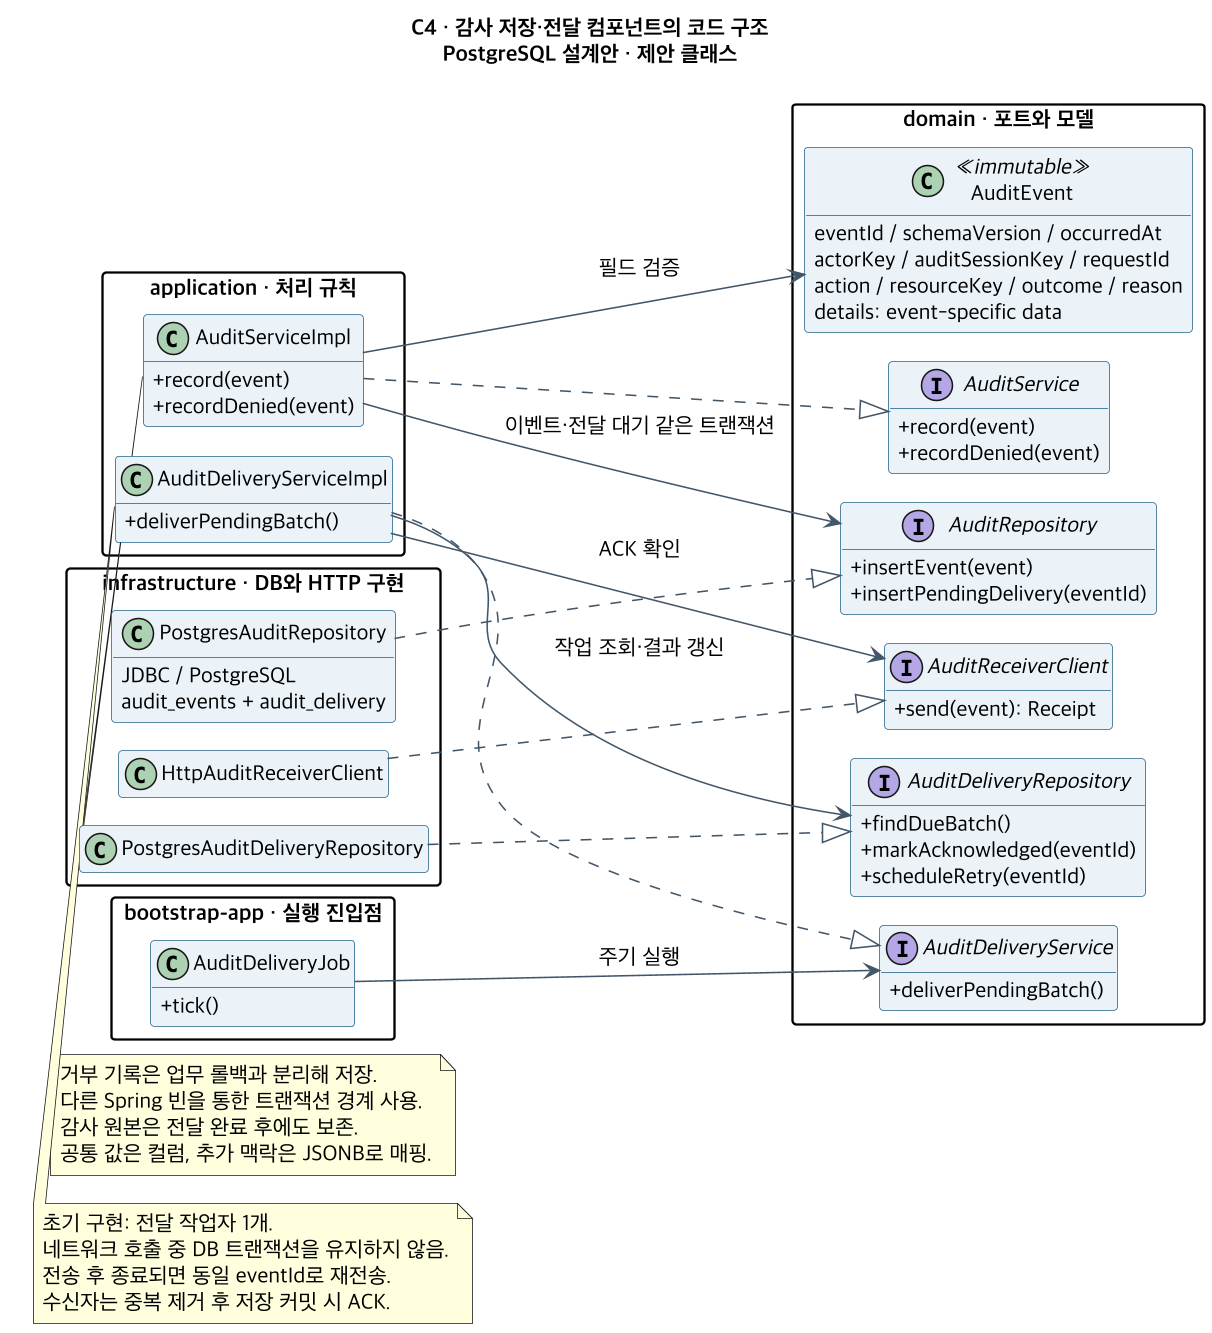

The diagram above was rendered by PlantUML. Its source (embedded in the PNG):
@startuml
!pragma layout smetana
skinparam defaultFontName "Apple SD Gothic Neo"
skinparam defaultFontSize 14
skinparam backgroundColor #FFFFFF
skinparam shadowing false
skinparam dpi 150
left to right direction
hide empty members
skinparam classAttributeIconSize 0
skinparam packageStyle rectangle
skinparam classBackgroundColor #EAF2F8
skinparam classBorderColor #25638B
skinparam ArrowColor #43576A
skinparam nodesep 35
skinparam ranksep 45
title C4 · 감사 저장·전달 컴포넌트의 코드 구조\nPostgreSQL 설계안 · 제안 클래스
package "domain · 포트와 모델" {
 class AuditEvent <<immutable>> {
   eventId / schemaVersion / occurredAt
   actorKey / auditSessionKey / requestId
   action / resourceKey / outcome / reason
   details: event-specific data
 }
 interface AuditService {
   +record(event)
   +recordDenied(event)
 }
 interface AuditRepository {
   +insertEvent(event)
   +insertPendingDelivery(eventId)
 }
 interface AuditDeliveryService {
   +deliverPendingBatch()
 }
 interface AuditDeliveryRepository {
   +findDueBatch()
   +markAcknowledged(eventId)
   +scheduleRetry(eventId)
 }
 interface AuditReceiverClient {
   +send(event): Receipt
 }
}
package "application · 처리 규칙" {
 class AuditServiceImpl {
   +record(event)
   +recordDenied(event)
 }
 class AuditDeliveryServiceImpl {
   +deliverPendingBatch()
 }
}
package "infrastructure · DB와 HTTP 구현" {
 class PostgresAuditRepository {
   JDBC / PostgreSQL
   audit_events + audit_delivery
 }
 class PostgresAuditDeliveryRepository
 class HttpAuditReceiverClient
}
package "bootstrap-app · 실행 진입점" {
 class AuditDeliveryJob {
   +tick()
 }
}
AuditServiceImpl ..|> AuditService
AuditServiceImpl --> AuditRepository : 이벤트·전달 대기 같은 트랜잭션
AuditServiceImpl --> AuditEvent : 필드 검증
PostgresAuditRepository ..|> AuditRepository
AuditDeliveryJob --> AuditDeliveryService : 주기 실행
AuditDeliveryServiceImpl ..|> AuditDeliveryService
AuditDeliveryServiceImpl --> AuditDeliveryRepository : 작업 조회·결과 갱신
AuditDeliveryServiceImpl --> AuditReceiverClient : ACK 확인
PostgresAuditDeliveryRepository ..|> AuditDeliveryRepository
HttpAuditReceiverClient ..|> AuditReceiverClient
note bottom of AuditServiceImpl
 거부 기록은 업무 롤백과 분리해 저장.
 다른 Spring 빈을 통한 트랜잭션 경계 사용.
 감사 원본은 전달 완료 후에도 보존.
 공통 값은 컬럼, 추가 맥락은 JSONB로 매핑.
end note
note bottom of AuditDeliveryServiceImpl
 초기 구현: 전달 작업자 1개.
 네트워크 호출 중 DB 트랜잭션을 유지하지 않음.
 전송 후 종료되면 동일 eventId로 재전송.
 수신자는 중복 제거 후 저장 커밋 시 ACK.
end note
@enduml